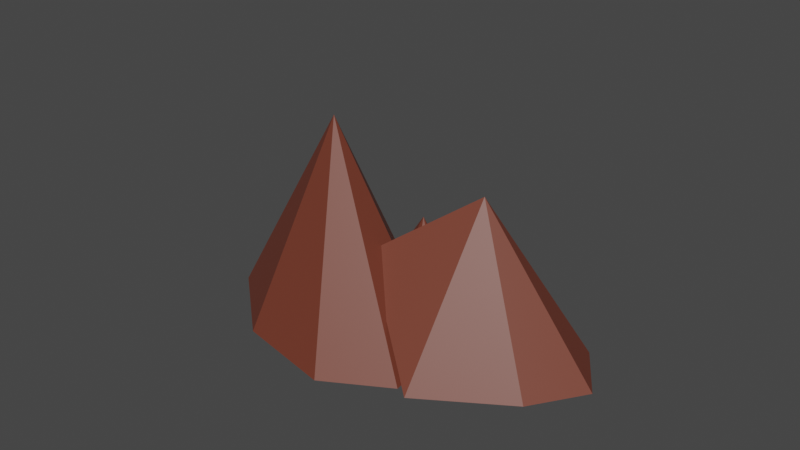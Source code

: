# Source: Mountain_1.blend  (saved by Blender 3.4.6; exported with 4.5.12 LTS)
import bpy
from mathutils import Matrix  # noqa: F401  (used for matrix-valued properties, if any)

bpy.ops.wm.read_factory_settings(use_empty=True)
scene = bpy.context.scene
scene.name = 'Scene'

# ---- collections
col_collection = bpy.data.collections.new('Collection'); scene.collection.children.link(col_collection)

# ---- materials (node trees are filled in below, after node groups)
mat_material_001 = bpy.data.materials.new('Material.001')
mat_material_001.use_transparent_shadow = False

# ---- material node trees
mat_material_001.use_nodes = True; mat_material_001.node_tree.nodes.clear()
_N = mat_material_001.node_tree.nodes; _L = mat_material_001.node_tree.links
n0 = _N.new('ShaderNodeBsdfPrincipled'); n0.name = 'Principled BSDF'; n0.location = (10, 300)
n0.distribution = 'GGX'
n0.subsurface_method = 'BURLEY'
n0.inputs[0].default_value = (0.1734, 0.04212, 0.02417, 1.0)
n0.inputs[3].default_value = 1.45
n0.inputs[27].default_value = (0.0, 0.0, 0.0, 1.0)
n0.inputs[28].default_value = 1.0
n1 = _N.new('ShaderNodeOutputMaterial'); n1.name = 'Material Output'; n1.location = (300, 300)
_L.new(n0.outputs[0], n1.inputs[0])
n1.is_active_output = True

# ---- world
world_world = bpy.data.worlds.new('World'); scene.world = world_world
world_world.use_nodes = True; world_world.node_tree.nodes.clear()
_N = world_world.node_tree.nodes; _L = world_world.node_tree.links
n0 = _N.new('ShaderNodeOutputWorld'); n0.name = 'World Output'; n0.location = (300, 300)
n1 = _N.new('ShaderNodeBackground'); n1.name = 'Background'; n1.location = (10, 300)
n1.inputs[0].default_value = (0.05088, 0.05088, 0.05088, 1.0)
_L.new(n1.outputs[0], n0.inputs[0])
n0.is_active_output = True
world_world.color = (0.05088, 0.05088, 0.05088)
world_world.use_sun_shadow = False
world_world.sun_shadow_jitter_overblur = 0.0

# ---- meshes
me_cone_001 = bpy.data.meshes.new('Cone.001')
me_cone_001.from_pydata([(-0.1988, 0.08686, -0.01057), (-0.4662, 0.6683, 0.004043), (0.3294, 0.9628, -5.96e-08), (-0.2289, 0.5221, 0.004043), (0.5083, -0.206, -0.01057), (-0.1451, 0.2589, 0.004043), (0.9467, 1.17, -5.96e-08), (1.343, 0.8031, -5.96e-08), (0.8012, -0.9131, -0.01057), (-0.7531, 0.1228, 0.004043), (1.286, 0.07624, -5.96e-08), (-0.8369, 0.386, 0.004043), (-0.718, 0.6119, 0.004043), (0.5083, -1.62, -0.01057), (-0.491, 0.3224, 0.7003), (0.9132, -0.9199, -5.96e-08), (-0.5225, 0.2985, 0.6167), (-0.1988, -1.913, -0.01057), (-0.9059, -1.62, -0.01057), (-0.4588, 0.2814, 0.6016), (-0.459, 0.3468, 0.6154), (-1.199, -0.9131, -0.01057), (0.153, 0.6433, -5.96e-08), (-0.5377, 0.331, 0.6064), (-0.9556, -0.04573, -0.01057), (-0.4942, 0.2784, 0.6116), (-0.4876, 0.3698, 0.6049), (0.5693, 0.1892, 1.727), (-0.437, 0.3125, 0.5917), (-0.1988, -0.9131, 2.327), (-0.007192, -1.105, 1.694), (-0.5224, 0.3625, 0.604), (0.4144, -0.2136, 1.445), (0.7133, 0.1665, 1.38), (-0.008189, -0.7225, 1.697), (0.644, 0.3835, 1.385), (-0.512, -0.9131, 1.595), (-0.1988, -1.23, 1.586), (0.4418, 0.08795, 1.386), (0.6372, -0.02986, 1.386), (-0.1988, -0.6141, 1.628), (0.1004, -0.9131, 1.628), (0.5145, 0.3659, 1.333), (-0.4836, -0.5867, 1.448), (0.7239, 0.3118, 1.382), (-0.4273, -1.142, 1.572), (0.483, 0.2833, 1.369), (-1.49e-08, 0.0, -5.96e-08), (0.07429, -0.2037, 0.4042), (0.2795, -0.4348, 0.7459), (0.2127, -0.5017, 0.9669), (0.5458, -0.8548, 0.5301), (0.3107, -0.6977, 0.9277), (0.2302, -0.6923, 1.11), (-0.5771, 0.01433, 0.004043), (-0.5139, 0.002809, 0.05686), (-0.243, 0.07287, 0.004043), (-0.2771, 0.04968, 0.04428)], [], [(47, 49, 4, 0, 40, 34, 50, 48), (50, 34, 41, 8, 4, 49, 52, 51, 53), (8, 41, 30, 13), (13, 30, 37, 17), (17, 37, 45, 18), (18, 45, 36, 21), (21, 24, 0, 4, 8, 13, 17, 18), (21, 36, 43, 24), (24, 43, 40, 0, 56, 57, 55, 54), (0, 24, 54, 56), (34, 40, 29), (43, 36, 29), (45, 37, 29), (41, 34, 29), (40, 43, 29), (36, 45, 29), (30, 41, 29), (37, 30, 29), (2, 42, 35, 6), (6, 35, 44, 7), (7, 44, 33, 10), (10, 33, 39, 15), (53, 51, 15, 39, 32), (50, 53, 32, 38, 48), (47, 22, 2, 6, 7, 10, 15, 51, 52, 49), (38, 46, 22, 47, 48), (22, 46, 42, 2), (35, 42, 27), (46, 38, 27), (32, 39, 27), (44, 35, 27), (42, 46, 27), (32, 27, 38), (33, 44, 27), (39, 33, 27), (1, 26, 20, 3), (3, 20, 28, 5), (56, 5, 28, 19, 57), (57, 19, 25, 55), (55, 25, 16, 9, 54), (9, 16, 23, 11), (9, 11, 12, 1, 3, 5, 56, 54), (11, 23, 31, 12), (12, 31, 26, 1), (19, 28, 14), (25, 19, 14), (20, 26, 14), (31, 23, 14), (16, 25, 14), (28, 20, 14), (26, 31, 14), (23, 16, 14)])
_uv = me_cone_001.uv_layers.new(name='UVMap')
_uv.uv.foreach_set('vector', [0.2977, 0.4692, 0.3648, 0.3648, 0.4197, 0.4197, 0.25, 0.49, 0.25, 0.3218, 0.2957, 0.2957, 0.3488, 0.3488, 0.3155, 0.4203, 0.3488, 0.3488, 0.2957, 0.2957, 0.3218, 0.25, 0.49, 0.25, 0.4197, 0.4197, 0.3648, 0.3648, 0.3723, 0.3017, 0.4287, 0.264, 0.353, 0.303, 0.49, 0.25, 0.3218, 0.25, 0.296, 0.204, 0.4197, 0.08029, 0.4197, 0.08029, 0.296, 0.204, 0.25, 0.1739, 0.25, 0.01, 0.25, 0.01, 0.25, 0.1739, 0.1952, 0.1952, 0.08029, 0.08029, 0.08029, 0.08029, 0.1952, 0.1952, 0.1748, 0.25, 0.01, 0.25, 0.51, 0.25, 0.5803, 0.4197, 0.75, 0.49, 0.9197, 0.4197, 0.99, 0.25, 0.9197, 0.08029, 0.75, 0.01, 0.5803, 0.08029, 0.01, 0.25, 0.1748, 0.25, 0.1861, 0.3139, 0.08029, 0.4197, 0.08029, 0.4197, 0.1861, 0.3139, 0.25, 0.3218, 0.25, 0.49, 0.2401, 0.4844, 0.2324, 0.4771, 0.1793, 0.4538, 0.1652, 0.4534, 0.25, 0.49, 0.08029, 0.4197, 0.1652, 0.4534, 0.2401, 0.4844, 0.2957, 0.2957, 0.25, 0.3218, 0.25, 0.25, 0.1861, 0.3139, 0.1748, 0.25, 0.25, 0.25, 0.1952, 0.1952, 0.25, 0.1739, 0.25, 0.25, 0.3218, 0.25, 0.2957, 0.2957, 0.25, 0.25, 0.25, 0.3218, 0.1861, 0.3139, 0.25, 0.25, 0.1748, 0.25, 0.1952, 0.1952, 0.25, 0.25, 0.296, 0.204, 0.3218, 0.25, 0.25, 0.25, 0.25, 0.1739, 0.296, 0.204, 0.25, 0.25, 0.25, 0.49, 0.25, 0.3048, 0.2836, 0.2836, 0.4197, 0.4197, 0.4197, 0.4197, 0.2836, 0.2836, 0.298, 0.25, 0.49, 0.25, 0.49, 0.25, 0.298, 0.25, 0.2841, 0.2159, 0.4197, 0.08029, 0.4197, 0.08029, 0.2841, 0.2159, 0.25, 0.2026, 0.25, 0.01, 0.09754, 0.09754, 0.1636, 0.04581, 0.25, 0.01, 0.25, 0.2026, 0.1803, 0.1803, 0.09989, 0.1485, 0.09754, 0.09754, 0.1803, 0.1803, 0.2026, 0.25, 0.06617, 0.25, 0.5335, 0.3068, 0.5803, 0.4197, 0.75, 0.49, 0.9197, 0.4197, 0.99, 0.25, 0.9197, 0.08029, 0.75, 0.01, 0.6636, 0.04581, 0.6001, 0.09436, 0.5789, 0.1658, 0.2026, 0.25, 0.2148, 0.2852, 0.08029, 0.4197, 0.03353, 0.3068, 0.06617, 0.25, 0.08029, 0.4197, 0.2148, 0.2852, 0.25, 0.3048, 0.25, 0.49, 0.2836, 0.2836, 0.25, 0.3048, 0.25, 0.25, 0.2148, 0.2852, 0.2026, 0.25, 0.25, 0.25, 0.1803, 0.1803, 0.25, 0.2026, 0.25, 0.25, 0.298, 0.25, 0.2836, 0.2836, 0.25, 0.25, 0.25, 0.3048, 0.2148, 0.2852, 0.25, 0.25, 0.1803, 0.1803, 0.25, 0.25, 0.2026, 0.25, 0.2841, 0.2159, 0.298, 0.25, 0.25, 0.25, 0.25, 0.2026, 0.2841, 0.2159, 0.25, 0.25, 0.25, 0.49, 0.25, 0.2829, 0.2707, 0.2707, 0.4197, 0.4197, 0.4197, 0.4197, 0.2707, 0.2707, 0.2874, 0.25, 0.49, 0.25, 0.4321, 0.1103, 0.49, 0.25, 0.2874, 0.25, 0.2741, 0.2259, 0.4099, 0.0901, 0.4099, 0.0901, 0.2741, 0.2259, 0.25, 0.2194, 0.25, 0.0282, 0.25, 0.0282, 0.25, 0.2194, 0.2296, 0.2296, 0.08029, 0.08029, 0.2062, 0.02815, 0.08029, 0.08029, 0.2296, 0.2296, 0.2176, 0.25, 0.01, 0.25, 0.5803, 0.08029, 0.51, 0.25, 0.5803, 0.4197, 0.75, 0.49, 0.9197, 0.4197, 0.99, 0.25, 0.9321, 0.1103, 0.7062, 0.02815, 0.01, 0.25, 0.2176, 0.25, 0.2265, 0.2735, 0.08029, 0.4197, 0.08029, 0.4197, 0.2265, 0.2735, 0.25, 0.2829, 0.25, 0.49, 0.2741, 0.2259, 0.2874, 0.25, 0.25, 0.25, 0.25, 0.2194, 0.2741, 0.2259, 0.25, 0.25, 0.2707, 0.2707, 0.25, 0.2829, 0.25, 0.25, 0.2265, 0.2735, 0.2176, 0.25, 0.25, 0.25, 0.2296, 0.2296, 0.25, 0.2194, 0.25, 0.25, 0.2874, 0.25, 0.2707, 0.2707, 0.25, 0.25, 0.25, 0.2829, 0.2265, 0.2735, 0.25, 0.25, 0.2176, 0.25, 0.2296, 0.2296, 0.25, 0.25])
me_cone_001.materials.append(mat_material_001)
me_cone_001.use_remesh_fix_poles = True
me_cone_001.use_remesh_preserve_attributes = False
me_cone_001.use_mirror_vertex_groups = False
me_cone_001.update()

# ---- objects
ob_cone_001 = bpy.data.objects.new('Cone.001', me_cone_001)

# ---- transforms, parenting, visibility, modifiers, constraints
ob_cone_001.location = (4.384, 5.443, -0.2755)
ob_cone_001.rotation_euler = (0.0, -0.0, -0.4605)
ob_cone_001.scale = (18.11, 11.32, 11.32)
ob_cone_001.lineart.crease_threshold = 0.0

# ---- collection membership
col_collection.objects.link(ob_cone_001)

# ---- scene / render settings (as saved in the file)
scene.frame_start = 1; scene.frame_end = 250; scene.frame_set(1)
scene.render.engine = 'BLENDER_EEVEE_NEXT'
scene.cycles.use_denoising = False
scene.cycles.samples = 128
scene.cycles.sampling_pattern = 'TABULATED_SOBOL'
scene.cycles.use_adaptive_sampling = False
scene.cycles.use_light_tree = False
scene.view_settings.view_transform = 'Filmic'
bpy.context.view_layer.update()

# ---- added for rendering (the .blend has no active camera and no usable light): camera, sun
cam_auto = bpy.data.cameras.new('AutoCamera')
cam_auto.lens = 50.0
cam_auto.sensor_width = 36.0
cam_auto.clip_end = 1318.58
ob_auto_camera = bpy.data.objects.new('AutoCamera', cam_auto)
scene.collection.objects.link(ob_auto_camera)
ob_auto_camera.location = (78.8186, -89.0625, 72.9426)
ob_auto_camera.rotation_euler = (1.09748, -7.21219e-08, 0.694738)
scene.camera = ob_auto_camera
light_auto_sun = bpy.data.lights.new('AutoSun', 'SUN')
light_auto_sun.energy = 3.0
light_auto_sun.angle = 0.0523599
ob_auto_sun = bpy.data.objects.new('AutoSun', light_auto_sun)
scene.collection.objects.link(ob_auto_sun)
ob_auto_sun.rotation_euler = (0.872665, 0.174533, 0.523599)
bpy.context.view_layer.update()
